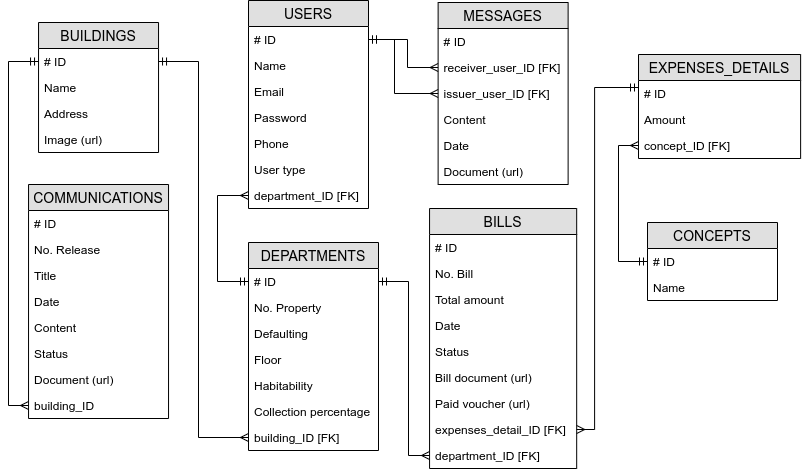

The diagram above was exported from draw.io. Its source (the exported page's mxGraphModel, read from the mxfile embedded in the PNG):
<mxGraphModel dx="1718" dy="494" grid="1" gridSize="10" guides="1" tooltips="1" connect="1" arrows="1" fold="1" page="1" pageScale="1" pageWidth="850" pageHeight="1100" math="0" shadow="0">
  <root>
    <mxCell id="0" />
    <mxCell id="1" parent="0" />
    <mxCell id="BFbWxl68GLIFfh9WTjnO-12" value="USERS" style="swimlane;fontStyle=0;childLayout=stackLayout;horizontal=1;startSize=26;fillColor=#e0e0e0;horizontalStack=0;resizeParent=1;resizeParentMax=0;resizeLast=0;collapsible=1;marginBottom=0;swimlaneFillColor=#ffffff;align=center;fontSize=14;" parent="1" vertex="1">
      <mxGeometry x="-578.9999999999999" y="38" width="120" height="208" as="geometry" />
    </mxCell>
    <mxCell id="BFbWxl68GLIFfh9WTjnO-13" value="# ID" style="text;strokeColor=none;fillColor=none;spacingLeft=4;spacingRight=4;overflow=hidden;rotatable=0;points=[[0,0.5],[1,0.5]];portConstraint=eastwest;fontSize=12;" parent="BFbWxl68GLIFfh9WTjnO-12" vertex="1">
      <mxGeometry y="26" width="120" height="26" as="geometry" />
    </mxCell>
    <mxCell id="BFbWxl68GLIFfh9WTjnO-14" value="Name" style="text;strokeColor=none;fillColor=none;spacingLeft=4;spacingRight=4;overflow=hidden;rotatable=0;points=[[0,0.5],[1,0.5]];portConstraint=eastwest;fontSize=12;" parent="BFbWxl68GLIFfh9WTjnO-12" vertex="1">
      <mxGeometry y="52" width="120" height="26" as="geometry" />
    </mxCell>
    <mxCell id="BFbWxl68GLIFfh9WTjnO-16" value="Email" style="text;strokeColor=none;fillColor=none;spacingLeft=4;spacingRight=4;overflow=hidden;rotatable=0;points=[[0,0.5],[1,0.5]];portConstraint=eastwest;fontSize=12;" parent="BFbWxl68GLIFfh9WTjnO-12" vertex="1">
      <mxGeometry y="78" width="120" height="26" as="geometry" />
    </mxCell>
    <mxCell id="BFbWxl68GLIFfh9WTjnO-15" value="Password" style="text;strokeColor=none;fillColor=none;spacingLeft=4;spacingRight=4;overflow=hidden;rotatable=0;points=[[0,0.5],[1,0.5]];portConstraint=eastwest;fontSize=12;" parent="BFbWxl68GLIFfh9WTjnO-12" vertex="1">
      <mxGeometry y="104" width="120" height="26" as="geometry" />
    </mxCell>
    <mxCell id="BFbWxl68GLIFfh9WTjnO-17" value="Phone" style="text;strokeColor=none;fillColor=none;spacingLeft=4;spacingRight=4;overflow=hidden;rotatable=0;points=[[0,0.5],[1,0.5]];portConstraint=eastwest;fontSize=12;" parent="BFbWxl68GLIFfh9WTjnO-12" vertex="1">
      <mxGeometry y="130" width="120" height="26" as="geometry" />
    </mxCell>
    <mxCell id="BFbWxl68GLIFfh9WTjnO-18" value="User type" style="text;strokeColor=none;fillColor=none;spacingLeft=4;spacingRight=4;overflow=hidden;rotatable=0;points=[[0,0.5],[1,0.5]];portConstraint=eastwest;fontSize=12;" parent="BFbWxl68GLIFfh9WTjnO-12" vertex="1">
      <mxGeometry y="156" width="120" height="26" as="geometry" />
    </mxCell>
    <mxCell id="BFbWxl68GLIFfh9WTjnO-19" value="department_ID [FK]" style="text;strokeColor=none;fillColor=none;spacingLeft=4;spacingRight=4;overflow=hidden;rotatable=0;points=[[0,0.5],[1,0.5]];portConstraint=eastwest;fontSize=12;" parent="BFbWxl68GLIFfh9WTjnO-12" vertex="1">
      <mxGeometry y="182" width="120" height="26" as="geometry" />
    </mxCell>
    <mxCell id="BFbWxl68GLIFfh9WTjnO-20" value="BILLS" style="swimlane;fontStyle=0;childLayout=stackLayout;horizontal=1;startSize=26;fillColor=#e0e0e0;horizontalStack=0;resizeParent=1;resizeParentMax=0;resizeLast=0;collapsible=1;marginBottom=0;swimlaneFillColor=#ffffff;align=center;fontSize=14;" parent="1" vertex="1">
      <mxGeometry x="-397.94" y="246" width="147.12" height="260" as="geometry" />
    </mxCell>
    <mxCell id="BFbWxl68GLIFfh9WTjnO-21" value="# ID" style="text;strokeColor=none;fillColor=none;spacingLeft=4;spacingRight=4;overflow=hidden;rotatable=0;points=[[0,0.5],[1,0.5]];portConstraint=eastwest;fontSize=12;" parent="BFbWxl68GLIFfh9WTjnO-20" vertex="1">
      <mxGeometry y="26" width="147.12" height="26" as="geometry" />
    </mxCell>
    <mxCell id="BFbWxl68GLIFfh9WTjnO-22" value="No. Bill" style="text;strokeColor=none;fillColor=none;spacingLeft=4;spacingRight=4;overflow=hidden;rotatable=0;points=[[0,0.5],[1,0.5]];portConstraint=eastwest;fontSize=12;" parent="BFbWxl68GLIFfh9WTjnO-20" vertex="1">
      <mxGeometry y="52" width="147.12" height="26" as="geometry" />
    </mxCell>
    <mxCell id="BFbWxl68GLIFfh9WTjnO-58" value="Total amount" style="text;strokeColor=none;fillColor=none;spacingLeft=4;spacingRight=4;overflow=hidden;rotatable=0;points=[[0,0.5],[1,0.5]];portConstraint=eastwest;fontSize=12;" parent="BFbWxl68GLIFfh9WTjnO-20" vertex="1">
      <mxGeometry y="78" width="147.12" height="26" as="geometry" />
    </mxCell>
    <mxCell id="BFbWxl68GLIFfh9WTjnO-23" value="Date" style="text;strokeColor=none;fillColor=none;spacingLeft=4;spacingRight=4;overflow=hidden;rotatable=0;points=[[0,0.5],[1,0.5]];portConstraint=eastwest;fontSize=12;" parent="BFbWxl68GLIFfh9WTjnO-20" vertex="1">
      <mxGeometry y="104" width="147.12" height="26" as="geometry" />
    </mxCell>
    <mxCell id="BFbWxl68GLIFfh9WTjnO-24" value="Status" style="text;strokeColor=none;fillColor=none;spacingLeft=4;spacingRight=4;overflow=hidden;rotatable=0;points=[[0,0.5],[1,0.5]];portConstraint=eastwest;fontSize=12;" parent="BFbWxl68GLIFfh9WTjnO-20" vertex="1">
      <mxGeometry y="130" width="147.12" height="26" as="geometry" />
    </mxCell>
    <mxCell id="BFbWxl68GLIFfh9WTjnO-25" value="Bill document (url)" style="text;strokeColor=none;fillColor=none;spacingLeft=4;spacingRight=4;overflow=hidden;rotatable=0;points=[[0,0.5],[1,0.5]];portConstraint=eastwest;fontSize=12;" parent="BFbWxl68GLIFfh9WTjnO-20" vertex="1">
      <mxGeometry y="156" width="147.12" height="26" as="geometry" />
    </mxCell>
    <mxCell id="BFbWxl68GLIFfh9WTjnO-26" value="Paid voucher (url)" style="text;strokeColor=none;fillColor=none;spacingLeft=4;spacingRight=4;overflow=hidden;rotatable=0;points=[[0,0.5],[1,0.5]];portConstraint=eastwest;fontSize=12;" parent="BFbWxl68GLIFfh9WTjnO-20" vertex="1">
      <mxGeometry y="182" width="147.12" height="26" as="geometry" />
    </mxCell>
    <mxCell id="BFbWxl68GLIFfh9WTjnO-27" value="expenses_detail_ID [FK]" style="text;strokeColor=none;fillColor=none;spacingLeft=4;spacingRight=4;overflow=hidden;rotatable=0;points=[[0,0.5],[1,0.5]];portConstraint=eastwest;fontSize=12;" parent="BFbWxl68GLIFfh9WTjnO-20" vertex="1">
      <mxGeometry y="208" width="147.12" height="26" as="geometry" />
    </mxCell>
    <mxCell id="5B-PCv21ypnh1LzjhUuE-6" value="department_ID [FK]" style="text;strokeColor=none;fillColor=none;spacingLeft=4;spacingRight=4;overflow=hidden;rotatable=0;points=[[0,0.5],[1,0.5]];portConstraint=eastwest;fontSize=12;" parent="BFbWxl68GLIFfh9WTjnO-20" vertex="1">
      <mxGeometry y="234" width="147.12" height="26" as="geometry" />
    </mxCell>
    <mxCell id="BFbWxl68GLIFfh9WTjnO-28" value="COMMUNICATIONS" style="swimlane;fontStyle=0;childLayout=stackLayout;horizontal=1;startSize=26;fillColor=#e0e0e0;horizontalStack=0;resizeParent=1;resizeParentMax=0;resizeLast=0;collapsible=1;marginBottom=0;swimlaneFillColor=#ffffff;align=center;fontSize=14;" parent="1" vertex="1">
      <mxGeometry x="-798.9599999999999" y="222" width="140" height="234" as="geometry" />
    </mxCell>
    <mxCell id="BFbWxl68GLIFfh9WTjnO-29" value="# ID" style="text;strokeColor=none;fillColor=none;spacingLeft=4;spacingRight=4;overflow=hidden;rotatable=0;points=[[0,0.5],[1,0.5]];portConstraint=eastwest;fontSize=12;" parent="BFbWxl68GLIFfh9WTjnO-28" vertex="1">
      <mxGeometry y="26" width="140" height="26" as="geometry" />
    </mxCell>
    <mxCell id="BFbWxl68GLIFfh9WTjnO-30" value="No. Release" style="text;strokeColor=none;fillColor=none;spacingLeft=4;spacingRight=4;overflow=hidden;rotatable=0;points=[[0,0.5],[1,0.5]];portConstraint=eastwest;fontSize=12;" parent="BFbWxl68GLIFfh9WTjnO-28" vertex="1">
      <mxGeometry y="52" width="140" height="26" as="geometry" />
    </mxCell>
    <mxCell id="BFbWxl68GLIFfh9WTjnO-31" value="Title" style="text;strokeColor=none;fillColor=none;spacingLeft=4;spacingRight=4;overflow=hidden;rotatable=0;points=[[0,0.5],[1,0.5]];portConstraint=eastwest;fontSize=12;" parent="BFbWxl68GLIFfh9WTjnO-28" vertex="1">
      <mxGeometry y="78" width="140" height="26" as="geometry" />
    </mxCell>
    <mxCell id="BFbWxl68GLIFfh9WTjnO-32" value="Date" style="text;strokeColor=none;fillColor=none;spacingLeft=4;spacingRight=4;overflow=hidden;rotatable=0;points=[[0,0.5],[1,0.5]];portConstraint=eastwest;fontSize=12;" parent="BFbWxl68GLIFfh9WTjnO-28" vertex="1">
      <mxGeometry y="104" width="140" height="26" as="geometry" />
    </mxCell>
    <mxCell id="BFbWxl68GLIFfh9WTjnO-33" value="Content" style="text;strokeColor=none;fillColor=none;spacingLeft=4;spacingRight=4;overflow=hidden;rotatable=0;points=[[0,0.5],[1,0.5]];portConstraint=eastwest;fontSize=12;" parent="BFbWxl68GLIFfh9WTjnO-28" vertex="1">
      <mxGeometry y="130" width="140" height="26" as="geometry" />
    </mxCell>
    <mxCell id="5B-PCv21ypnh1LzjhUuE-16" value="Status" style="text;strokeColor=none;fillColor=none;spacingLeft=4;spacingRight=4;overflow=hidden;rotatable=0;points=[[0,0.5],[1,0.5]];portConstraint=eastwest;fontSize=12;" parent="BFbWxl68GLIFfh9WTjnO-28" vertex="1">
      <mxGeometry y="156" width="140" height="26" as="geometry" />
    </mxCell>
    <mxCell id="BFbWxl68GLIFfh9WTjnO-34" value="Document (url)" style="text;strokeColor=none;fillColor=none;spacingLeft=4;spacingRight=4;overflow=hidden;rotatable=0;points=[[0,0.5],[1,0.5]];portConstraint=eastwest;fontSize=12;" parent="BFbWxl68GLIFfh9WTjnO-28" vertex="1">
      <mxGeometry y="182" width="140" height="26" as="geometry" />
    </mxCell>
    <mxCell id="BFbWxl68GLIFfh9WTjnO-35" value="building_ID" style="text;strokeColor=none;fillColor=none;spacingLeft=4;spacingRight=4;overflow=hidden;rotatable=0;points=[[0,0.5],[1,0.5]];portConstraint=eastwest;fontSize=12;" parent="BFbWxl68GLIFfh9WTjnO-28" vertex="1">
      <mxGeometry y="208" width="140" height="26" as="geometry" />
    </mxCell>
    <mxCell id="BFbWxl68GLIFfh9WTjnO-36" value="MESSAGES" style="swimlane;fontStyle=0;childLayout=stackLayout;horizontal=1;startSize=26;fillColor=#e0e0e0;horizontalStack=0;resizeParent=1;resizeParentMax=0;resizeLast=0;collapsible=1;marginBottom=0;swimlaneFillColor=#ffffff;align=center;fontSize=14;" parent="1" vertex="1">
      <mxGeometry x="-389.38" y="40" width="130" height="182" as="geometry" />
    </mxCell>
    <mxCell id="BFbWxl68GLIFfh9WTjnO-37" value="# ID" style="text;strokeColor=none;fillColor=none;spacingLeft=4;spacingRight=4;overflow=hidden;rotatable=0;points=[[0,0.5],[1,0.5]];portConstraint=eastwest;fontSize=12;" parent="BFbWxl68GLIFfh9WTjnO-36" vertex="1">
      <mxGeometry y="26" width="130" height="26" as="geometry" />
    </mxCell>
    <mxCell id="BFbWxl68GLIFfh9WTjnO-38" value="receiver_user_ID [FK]" style="text;strokeColor=none;fillColor=none;spacingLeft=4;spacingRight=4;overflow=hidden;rotatable=0;points=[[0,0.5],[1,0.5]];portConstraint=eastwest;fontSize=12;" parent="BFbWxl68GLIFfh9WTjnO-36" vertex="1">
      <mxGeometry y="52" width="130" height="26" as="geometry" />
    </mxCell>
    <mxCell id="BFbWxl68GLIFfh9WTjnO-64" value="issuer_user_ID [FK]" style="text;strokeColor=none;fillColor=none;spacingLeft=4;spacingRight=4;overflow=hidden;rotatable=0;points=[[0,0.5],[1,0.5]];portConstraint=eastwest;fontSize=12;" parent="BFbWxl68GLIFfh9WTjnO-36" vertex="1">
      <mxGeometry y="78" width="130" height="26" as="geometry" />
    </mxCell>
    <mxCell id="BFbWxl68GLIFfh9WTjnO-39" value="Content" style="text;strokeColor=none;fillColor=none;spacingLeft=4;spacingRight=4;overflow=hidden;rotatable=0;points=[[0,0.5],[1,0.5]];portConstraint=eastwest;fontSize=12;" parent="BFbWxl68GLIFfh9WTjnO-36" vertex="1">
      <mxGeometry y="104" width="130" height="26" as="geometry" />
    </mxCell>
    <mxCell id="BFbWxl68GLIFfh9WTjnO-40" value="Date" style="text;strokeColor=none;fillColor=none;spacingLeft=4;spacingRight=4;overflow=hidden;rotatable=0;points=[[0,0.5],[1,0.5]];portConstraint=eastwest;fontSize=12;" parent="BFbWxl68GLIFfh9WTjnO-36" vertex="1">
      <mxGeometry y="130" width="130" height="26" as="geometry" />
    </mxCell>
    <mxCell id="BFbWxl68GLIFfh9WTjnO-41" value="Document (url)" style="text;strokeColor=none;fillColor=none;spacingLeft=4;spacingRight=4;overflow=hidden;rotatable=0;points=[[0,0.5],[1,0.5]];portConstraint=eastwest;fontSize=12;" parent="BFbWxl68GLIFfh9WTjnO-36" vertex="1">
      <mxGeometry y="156" width="130" height="26" as="geometry" />
    </mxCell>
    <mxCell id="BFbWxl68GLIFfh9WTjnO-42" value="BUILDINGS" style="swimlane;fontStyle=0;childLayout=stackLayout;horizontal=1;startSize=26;fillColor=#e0e0e0;horizontalStack=0;resizeParent=1;resizeParentMax=0;resizeLast=0;collapsible=1;marginBottom=0;swimlaneFillColor=#ffffff;align=center;fontSize=14;" parent="1" vertex="1">
      <mxGeometry x="-788.9599999999999" y="60" width="120" height="130" as="geometry" />
    </mxCell>
    <mxCell id="BFbWxl68GLIFfh9WTjnO-43" value="# ID" style="text;strokeColor=none;fillColor=none;spacingLeft=4;spacingRight=4;overflow=hidden;rotatable=0;points=[[0,0.5],[1,0.5]];portConstraint=eastwest;fontSize=12;" parent="BFbWxl68GLIFfh9WTjnO-42" vertex="1">
      <mxGeometry y="26" width="120" height="26" as="geometry" />
    </mxCell>
    <mxCell id="BFbWxl68GLIFfh9WTjnO-44" value="Name" style="text;strokeColor=none;fillColor=none;spacingLeft=4;spacingRight=4;overflow=hidden;rotatable=0;points=[[0,0.5],[1,0.5]];portConstraint=eastwest;fontSize=12;" parent="BFbWxl68GLIFfh9WTjnO-42" vertex="1">
      <mxGeometry y="52" width="120" height="26" as="geometry" />
    </mxCell>
    <mxCell id="BFbWxl68GLIFfh9WTjnO-45" value="Address" style="text;strokeColor=none;fillColor=none;spacingLeft=4;spacingRight=4;overflow=hidden;rotatable=0;points=[[0,0.5],[1,0.5]];portConstraint=eastwest;fontSize=12;" parent="BFbWxl68GLIFfh9WTjnO-42" vertex="1">
      <mxGeometry y="78" width="120" height="26" as="geometry" />
    </mxCell>
    <mxCell id="BFbWxl68GLIFfh9WTjnO-46" value="Image (url)" style="text;strokeColor=none;fillColor=none;spacingLeft=4;spacingRight=4;overflow=hidden;rotatable=0;points=[[0,0.5],[1,0.5]];portConstraint=eastwest;fontSize=12;" parent="BFbWxl68GLIFfh9WTjnO-42" vertex="1">
      <mxGeometry y="104" width="120" height="26" as="geometry" />
    </mxCell>
    <mxCell id="BFbWxl68GLIFfh9WTjnO-3" value="DEPARTMENTS" style="swimlane;fontStyle=0;childLayout=stackLayout;horizontal=1;startSize=26;fillColor=#e0e0e0;horizontalStack=0;resizeParent=1;resizeParentMax=0;resizeLast=0;collapsible=1;marginBottom=0;swimlaneFillColor=#ffffff;align=center;fontSize=14;" parent="1" vertex="1">
      <mxGeometry x="-578.9999999999999" y="280" width="130" height="208" as="geometry" />
    </mxCell>
    <mxCell id="BFbWxl68GLIFfh9WTjnO-4" value="# ID" style="text;strokeColor=none;fillColor=none;spacingLeft=4;spacingRight=4;overflow=hidden;rotatable=0;points=[[0,0.5],[1,0.5]];portConstraint=eastwest;fontSize=12;" parent="BFbWxl68GLIFfh9WTjnO-3" vertex="1">
      <mxGeometry y="26" width="130" height="26" as="geometry" />
    </mxCell>
    <mxCell id="BFbWxl68GLIFfh9WTjnO-5" value="No. Property" style="text;strokeColor=none;fillColor=none;spacingLeft=4;spacingRight=4;overflow=hidden;rotatable=0;points=[[0,0.5],[1,0.5]];portConstraint=eastwest;fontSize=12;" parent="BFbWxl68GLIFfh9WTjnO-3" vertex="1">
      <mxGeometry y="52" width="130" height="26" as="geometry" />
    </mxCell>
    <mxCell id="BFbWxl68GLIFfh9WTjnO-6" value="Defaulting" style="text;strokeColor=none;fillColor=none;spacingLeft=4;spacingRight=4;overflow=hidden;rotatable=0;points=[[0,0.5],[1,0.5]];portConstraint=eastwest;fontSize=12;" parent="BFbWxl68GLIFfh9WTjnO-3" vertex="1">
      <mxGeometry y="78" width="130" height="26" as="geometry" />
    </mxCell>
    <mxCell id="BFbWxl68GLIFfh9WTjnO-7" value="Floor" style="text;strokeColor=none;fillColor=none;spacingLeft=4;spacingRight=4;overflow=hidden;rotatable=0;points=[[0,0.5],[1,0.5]];portConstraint=eastwest;fontSize=12;" parent="BFbWxl68GLIFfh9WTjnO-3" vertex="1">
      <mxGeometry y="104" width="130" height="26" as="geometry" />
    </mxCell>
    <mxCell id="BFbWxl68GLIFfh9WTjnO-8" value="Habitability" style="text;strokeColor=none;fillColor=none;spacingLeft=4;spacingRight=4;overflow=hidden;rotatable=0;points=[[0,0.5],[1,0.5]];portConstraint=eastwest;fontSize=12;" parent="BFbWxl68GLIFfh9WTjnO-3" vertex="1">
      <mxGeometry y="130" width="130" height="26" as="geometry" />
    </mxCell>
    <mxCell id="BFbWxl68GLIFfh9WTjnO-59" value="Collection percentage" style="text;strokeColor=none;fillColor=none;spacingLeft=4;spacingRight=4;overflow=hidden;rotatable=0;points=[[0,0.5],[1,0.5]];portConstraint=eastwest;fontSize=12;" parent="BFbWxl68GLIFfh9WTjnO-3" vertex="1">
      <mxGeometry y="156" width="130" height="26" as="geometry" />
    </mxCell>
    <mxCell id="BFbWxl68GLIFfh9WTjnO-11" value="building_ID [FK]" style="text;strokeColor=none;fillColor=none;spacingLeft=4;spacingRight=4;overflow=hidden;rotatable=0;points=[[0,0.5],[1,0.5]];portConstraint=eastwest;fontSize=12;" parent="BFbWxl68GLIFfh9WTjnO-3" vertex="1">
      <mxGeometry y="182" width="130" height="26" as="geometry" />
    </mxCell>
    <mxCell id="BFbWxl68GLIFfh9WTjnO-55" value="EXPENSES_DETAILS" style="swimlane;fontStyle=0;childLayout=stackLayout;horizontal=1;startSize=26;fillColor=#e0e0e0;horizontalStack=0;resizeParent=1;resizeParentMax=0;resizeLast=0;collapsible=1;marginBottom=0;swimlaneFillColor=#ffffff;align=center;fontSize=14;" parent="1" vertex="1">
      <mxGeometry x="-189" y="92" width="162.12" height="104" as="geometry" />
    </mxCell>
    <mxCell id="BFbWxl68GLIFfh9WTjnO-76" value="# ID" style="text;strokeColor=none;fillColor=none;spacingLeft=4;spacingRight=4;overflow=hidden;rotatable=0;points=[[0,0.5],[1,0.5]];portConstraint=eastwest;fontSize=12;" parent="BFbWxl68GLIFfh9WTjnO-55" vertex="1">
      <mxGeometry y="26" width="162.12" height="26" as="geometry" />
    </mxCell>
    <mxCell id="BFbWxl68GLIFfh9WTjnO-82" value="Amount" style="text;strokeColor=none;fillColor=none;spacingLeft=4;spacingRight=4;overflow=hidden;rotatable=0;points=[[0,0.5],[1,0.5]];portConstraint=eastwest;fontSize=12;" parent="BFbWxl68GLIFfh9WTjnO-55" vertex="1">
      <mxGeometry y="52" width="162.12" height="26" as="geometry" />
    </mxCell>
    <mxCell id="BFbWxl68GLIFfh9WTjnO-60" value="concept_ID [FK]" style="text;strokeColor=none;fillColor=none;spacingLeft=4;spacingRight=4;overflow=hidden;rotatable=0;points=[[0,0.5],[1,0.5]];portConstraint=eastwest;fontSize=12;" parent="BFbWxl68GLIFfh9WTjnO-55" vertex="1">
      <mxGeometry y="78" width="162.12" height="26" as="geometry" />
    </mxCell>
    <mxCell id="BFbWxl68GLIFfh9WTjnO-66" style="edgeStyle=orthogonalEdgeStyle;rounded=0;orthogonalLoop=1;jettySize=auto;html=1;entryX=0;entryY=0.5;entryDx=0;entryDy=0;startArrow=ERmandOne;startFill=0;endArrow=ERmany;endFill=0;" parent="1" source="BFbWxl68GLIFfh9WTjnO-43" target="BFbWxl68GLIFfh9WTjnO-35" edge="1">
      <mxGeometry relative="1" as="geometry">
        <Array as="points">
          <mxPoint x="-819" y="99" />
          <mxPoint x="-819" y="443" />
        </Array>
      </mxGeometry>
    </mxCell>
    <mxCell id="BFbWxl68GLIFfh9WTjnO-71" style="edgeStyle=orthogonalEdgeStyle;rounded=0;orthogonalLoop=1;jettySize=auto;html=1;entryX=0;entryY=0.5;entryDx=0;entryDy=0;startArrow=ERmandOne;startFill=0;endArrow=ERmany;endFill=0;" parent="1" source="BFbWxl68GLIFfh9WTjnO-43" target="BFbWxl68GLIFfh9WTjnO-11" edge="1">
      <mxGeometry relative="1" as="geometry">
        <Array as="points">
          <mxPoint x="-629" y="99" />
          <mxPoint x="-629" y="475" />
        </Array>
      </mxGeometry>
    </mxCell>
    <mxCell id="BFbWxl68GLIFfh9WTjnO-77" style="edgeStyle=orthogonalEdgeStyle;rounded=0;orthogonalLoop=1;jettySize=auto;html=1;entryX=0;entryY=0.5;entryDx=0;entryDy=0;startArrow=ERmandOne;startFill=0;endArrow=ERmany;endFill=0;exitX=1;exitY=0.5;exitDx=0;exitDy=0;" parent="1" source="BFbWxl68GLIFfh9WTjnO-4" target="5B-PCv21ypnh1LzjhUuE-6" edge="1">
      <mxGeometry relative="1" as="geometry">
        <Array as="points">
          <mxPoint x="-419" y="319" />
          <mxPoint x="-419" y="493" />
        </Array>
        <mxPoint x="-430" y="309" as="sourcePoint" />
      </mxGeometry>
    </mxCell>
    <mxCell id="BFbWxl68GLIFfh9WTjnO-79" style="edgeStyle=orthogonalEdgeStyle;rounded=0;orthogonalLoop=1;jettySize=auto;html=1;entryX=0;entryY=0.5;entryDx=0;entryDy=0;startArrow=ERmandOne;startFill=0;endArrow=ERmany;endFill=0;" parent="1" source="BFbWxl68GLIFfh9WTjnO-4" target="BFbWxl68GLIFfh9WTjnO-19" edge="1">
      <mxGeometry relative="1" as="geometry">
        <Array as="points">
          <mxPoint x="-610" y="319" />
          <mxPoint x="-610" y="233" />
        </Array>
      </mxGeometry>
    </mxCell>
    <mxCell id="BFbWxl68GLIFfh9WTjnO-81" style="edgeStyle=orthogonalEdgeStyle;rounded=0;orthogonalLoop=1;jettySize=auto;html=1;entryX=0;entryY=0.5;entryDx=0;entryDy=0;startArrow=ERmandOne;startFill=0;endArrow=ERmany;endFill=0;exitX=1;exitY=0.5;exitDx=0;exitDy=0;" parent="1" source="BFbWxl68GLIFfh9WTjnO-13" target="BFbWxl68GLIFfh9WTjnO-64" edge="1">
      <mxGeometry relative="1" as="geometry">
        <Array as="points">
          <mxPoint x="-433" y="77" />
          <mxPoint x="-433" y="131" />
        </Array>
      </mxGeometry>
    </mxCell>
    <mxCell id="5B-PCv21ypnh1LzjhUuE-1" value="CONCEPTS" style="swimlane;fontStyle=0;childLayout=stackLayout;horizontal=1;startSize=26;fillColor=#e0e0e0;horizontalStack=0;resizeParent=1;resizeParentMax=0;resizeLast=0;collapsible=1;marginBottom=0;swimlaneFillColor=#ffffff;align=center;fontSize=14;" parent="1" vertex="1">
      <mxGeometry x="-180" y="260" width="130" height="78" as="geometry" />
    </mxCell>
    <mxCell id="5B-PCv21ypnh1LzjhUuE-2" value="# ID" style="text;strokeColor=none;fillColor=none;spacingLeft=4;spacingRight=4;overflow=hidden;rotatable=0;points=[[0,0.5],[1,0.5]];portConstraint=eastwest;fontSize=12;" parent="5B-PCv21ypnh1LzjhUuE-1" vertex="1">
      <mxGeometry y="26" width="130" height="26" as="geometry" />
    </mxCell>
    <mxCell id="5B-PCv21ypnh1LzjhUuE-3" value="Name" style="text;strokeColor=none;fillColor=none;spacingLeft=4;spacingRight=4;overflow=hidden;rotatable=0;points=[[0,0.5],[1,0.5]];portConstraint=eastwest;fontSize=12;" parent="5B-PCv21ypnh1LzjhUuE-1" vertex="1">
      <mxGeometry y="52" width="130" height="26" as="geometry" />
    </mxCell>
    <mxCell id="5B-PCv21ypnh1LzjhUuE-13" style="edgeStyle=orthogonalEdgeStyle;rounded=0;orthogonalLoop=1;jettySize=auto;html=1;entryX=1;entryY=0.5;entryDx=0;entryDy=0;startArrow=ERmandOne;startFill=0;endArrow=ERmany;endFill=0;" parent="1" source="BFbWxl68GLIFfh9WTjnO-76" target="BFbWxl68GLIFfh9WTjnO-27" edge="1">
      <mxGeometry relative="1" as="geometry">
        <Array as="points">
          <mxPoint x="-232.94" y="125" />
          <mxPoint x="-232.94" y="467" />
        </Array>
      </mxGeometry>
    </mxCell>
    <mxCell id="5B-PCv21ypnh1LzjhUuE-15" style="edgeStyle=orthogonalEdgeStyle;rounded=0;orthogonalLoop=1;jettySize=auto;html=1;entryX=0;entryY=0.5;entryDx=0;entryDy=0;startArrow=ERmandOne;startFill=0;endArrow=ERmany;endFill=0;" parent="1" source="5B-PCv21ypnh1LzjhUuE-2" target="BFbWxl68GLIFfh9WTjnO-60" edge="1">
      <mxGeometry relative="1" as="geometry">
        <Array as="points">
          <mxPoint x="-209" y="299" />
          <mxPoint x="-209" y="183" />
        </Array>
      </mxGeometry>
    </mxCell>
    <mxCell id="5B-PCv21ypnh1LzjhUuE-25" style="edgeStyle=orthogonalEdgeStyle;rounded=0;orthogonalLoop=1;jettySize=auto;html=1;entryX=0;entryY=0.5;entryDx=0;entryDy=0;startArrow=ERmandOne;startFill=0;endArrow=ERmany;endFill=0;" parent="1" source="BFbWxl68GLIFfh9WTjnO-13" target="BFbWxl68GLIFfh9WTjnO-38" edge="1">
      <mxGeometry relative="1" as="geometry">
        <Array as="points">
          <mxPoint x="-420" y="77" />
          <mxPoint x="-420" y="105" />
        </Array>
      </mxGeometry>
    </mxCell>
  </root>
</mxGraphModel>